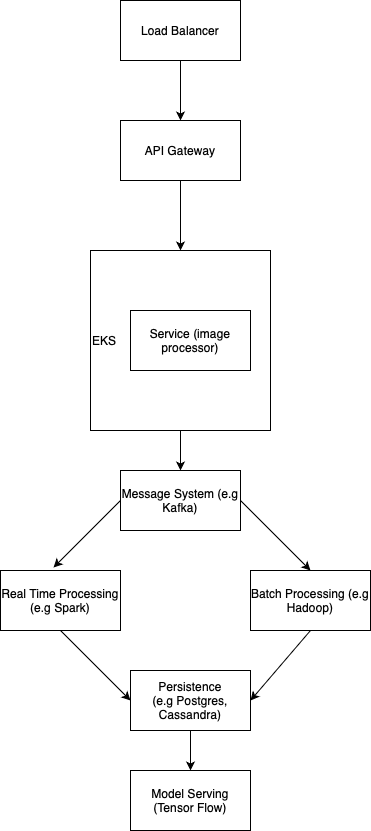

The diagram above was exported from draw.io. Its source (the exported page's mxGraphModel, read from the mxfile embedded in the PNG):
<mxGraphModel dx="1434" dy="802" grid="1" gridSize="10" guides="1" tooltips="1" connect="1" arrows="1" fold="1" page="1" pageScale="1" pageWidth="850" pageHeight="1100" math="0" shadow="0">
  <root>
    <mxCell id="0" />
    <mxCell id="1" parent="0" />
    <mxCell id="_Tu7vZvigSehFIEpdxKJ-5" value="EKS" style="whiteSpace=wrap;html=1;aspect=fixed;align=left;" vertex="1" parent="1">
      <mxGeometry x="280" y="350" width="180" height="180" as="geometry" />
    </mxCell>
    <mxCell id="_Tu7vZvigSehFIEpdxKJ-2" value="API Gateway" style="rounded=0;whiteSpace=wrap;html=1;" vertex="1" parent="1">
      <mxGeometry x="310" y="220" width="120" height="60" as="geometry" />
    </mxCell>
    <mxCell id="_Tu7vZvigSehFIEpdxKJ-3" value="Load Balancer" style="rounded=0;whiteSpace=wrap;html=1;" vertex="1" parent="1">
      <mxGeometry x="310" y="100" width="120" height="60" as="geometry" />
    </mxCell>
    <mxCell id="_Tu7vZvigSehFIEpdxKJ-4" value="Service (image processor)" style="rounded=0;whiteSpace=wrap;html=1;" vertex="1" parent="1">
      <mxGeometry x="320" y="410" width="120" height="60" as="geometry" />
    </mxCell>
    <mxCell id="_Tu7vZvigSehFIEpdxKJ-6" value="Message System (e.g Kafka)" style="rounded=0;whiteSpace=wrap;html=1;" vertex="1" parent="1">
      <mxGeometry x="310" y="570" width="120" height="60" as="geometry" />
    </mxCell>
    <mxCell id="_Tu7vZvigSehFIEpdxKJ-7" value="Real Time Processing (e.g Spark)" style="rounded=0;whiteSpace=wrap;html=1;" vertex="1" parent="1">
      <mxGeometry x="190" y="670" width="120" height="60" as="geometry" />
    </mxCell>
    <mxCell id="_Tu7vZvigSehFIEpdxKJ-8" value="Batch Processing (e.g Hadoop)" style="rounded=0;whiteSpace=wrap;html=1;" vertex="1" parent="1">
      <mxGeometry x="440" y="670" width="120" height="60" as="geometry" />
    </mxCell>
    <mxCell id="_Tu7vZvigSehFIEpdxKJ-9" value="Persistence&lt;div&gt;(e.g Postgres, Cassandra)&lt;/div&gt;" style="rounded=0;whiteSpace=wrap;html=1;" vertex="1" parent="1">
      <mxGeometry x="320" y="770" width="120" height="60" as="geometry" />
    </mxCell>
    <mxCell id="_Tu7vZvigSehFIEpdxKJ-10" value="Model Serving (Tensor Flow)" style="rounded=0;whiteSpace=wrap;html=1;" vertex="1" parent="1">
      <mxGeometry x="320" y="870" width="120" height="60" as="geometry" />
    </mxCell>
    <mxCell id="_Tu7vZvigSehFIEpdxKJ-11" value="" style="endArrow=classic;html=1;rounded=0;exitX=0.5;exitY=1;exitDx=0;exitDy=0;entryX=0.5;entryY=0;entryDx=0;entryDy=0;" edge="1" parent="1" source="_Tu7vZvigSehFIEpdxKJ-2" target="_Tu7vZvigSehFIEpdxKJ-5">
      <mxGeometry width="50" height="50" relative="1" as="geometry">
        <mxPoint x="400" y="460" as="sourcePoint" />
        <mxPoint x="450" y="410" as="targetPoint" />
      </mxGeometry>
    </mxCell>
    <mxCell id="_Tu7vZvigSehFIEpdxKJ-12" value="" style="endArrow=classic;html=1;rounded=0;entryX=0.5;entryY=0;entryDx=0;entryDy=0;exitX=0.5;exitY=1;exitDx=0;exitDy=0;" edge="1" parent="1" source="_Tu7vZvigSehFIEpdxKJ-3">
      <mxGeometry width="50" height="50" relative="1" as="geometry">
        <mxPoint x="370" y="170" as="sourcePoint" />
        <mxPoint x="370" y="220" as="targetPoint" />
      </mxGeometry>
    </mxCell>
    <mxCell id="_Tu7vZvigSehFIEpdxKJ-13" value="" style="endArrow=classic;html=1;rounded=0;exitX=0.5;exitY=1;exitDx=0;exitDy=0;entryX=0.5;entryY=0;entryDx=0;entryDy=0;" edge="1" parent="1" source="_Tu7vZvigSehFIEpdxKJ-5" target="_Tu7vZvigSehFIEpdxKJ-6">
      <mxGeometry width="50" height="50" relative="1" as="geometry">
        <mxPoint x="550" y="515" as="sourcePoint" />
        <mxPoint x="550" y="585" as="targetPoint" />
      </mxGeometry>
    </mxCell>
    <mxCell id="_Tu7vZvigSehFIEpdxKJ-14" value="" style="endArrow=classic;html=1;rounded=0;exitX=1;exitY=0.5;exitDx=0;exitDy=0;entryX=0.5;entryY=0;entryDx=0;entryDy=0;" edge="1" parent="1" source="_Tu7vZvigSehFIEpdxKJ-6" target="_Tu7vZvigSehFIEpdxKJ-8">
      <mxGeometry width="50" height="50" relative="1" as="geometry">
        <mxPoint x="550" y="580" as="sourcePoint" />
        <mxPoint x="550" y="650" as="targetPoint" />
      </mxGeometry>
    </mxCell>
    <mxCell id="_Tu7vZvigSehFIEpdxKJ-15" value="" style="endArrow=classic;html=1;rounded=0;exitX=0;exitY=0.5;exitDx=0;exitDy=0;entryX=0.442;entryY=-0.05;entryDx=0;entryDy=0;entryPerimeter=0;" edge="1" parent="1" source="_Tu7vZvigSehFIEpdxKJ-6" target="_Tu7vZvigSehFIEpdxKJ-7">
      <mxGeometry width="50" height="50" relative="1" as="geometry">
        <mxPoint x="170" y="590" as="sourcePoint" />
        <mxPoint x="170" y="660" as="targetPoint" />
      </mxGeometry>
    </mxCell>
    <mxCell id="_Tu7vZvigSehFIEpdxKJ-16" value="" style="endArrow=classic;html=1;rounded=0;exitX=0.5;exitY=1;exitDx=0;exitDy=0;entryX=0;entryY=0.5;entryDx=0;entryDy=0;" edge="1" parent="1" source="_Tu7vZvigSehFIEpdxKJ-7" target="_Tu7vZvigSehFIEpdxKJ-9">
      <mxGeometry width="50" height="50" relative="1" as="geometry">
        <mxPoint x="510" y="600" as="sourcePoint" />
        <mxPoint x="530" y="650" as="targetPoint" />
      </mxGeometry>
    </mxCell>
    <mxCell id="_Tu7vZvigSehFIEpdxKJ-17" value="" style="endArrow=classic;html=1;rounded=0;exitX=0.5;exitY=1;exitDx=0;exitDy=0;entryX=1;entryY=0.5;entryDx=0;entryDy=0;" edge="1" parent="1" source="_Tu7vZvigSehFIEpdxKJ-8" target="_Tu7vZvigSehFIEpdxKJ-9">
      <mxGeometry width="50" height="50" relative="1" as="geometry">
        <mxPoint x="260" y="740" as="sourcePoint" />
        <mxPoint x="320" y="810" as="targetPoint" />
      </mxGeometry>
    </mxCell>
    <mxCell id="_Tu7vZvigSehFIEpdxKJ-18" value="" style="endArrow=classic;html=1;rounded=0;exitX=0.5;exitY=1;exitDx=0;exitDy=0;entryX=0.5;entryY=0;entryDx=0;entryDy=0;" edge="1" parent="1" source="_Tu7vZvigSehFIEpdxKJ-9" target="_Tu7vZvigSehFIEpdxKJ-10">
      <mxGeometry width="50" height="50" relative="1" as="geometry">
        <mxPoint x="510" y="740" as="sourcePoint" />
        <mxPoint x="450" y="810" as="targetPoint" />
      </mxGeometry>
    </mxCell>
  </root>
</mxGraphModel>